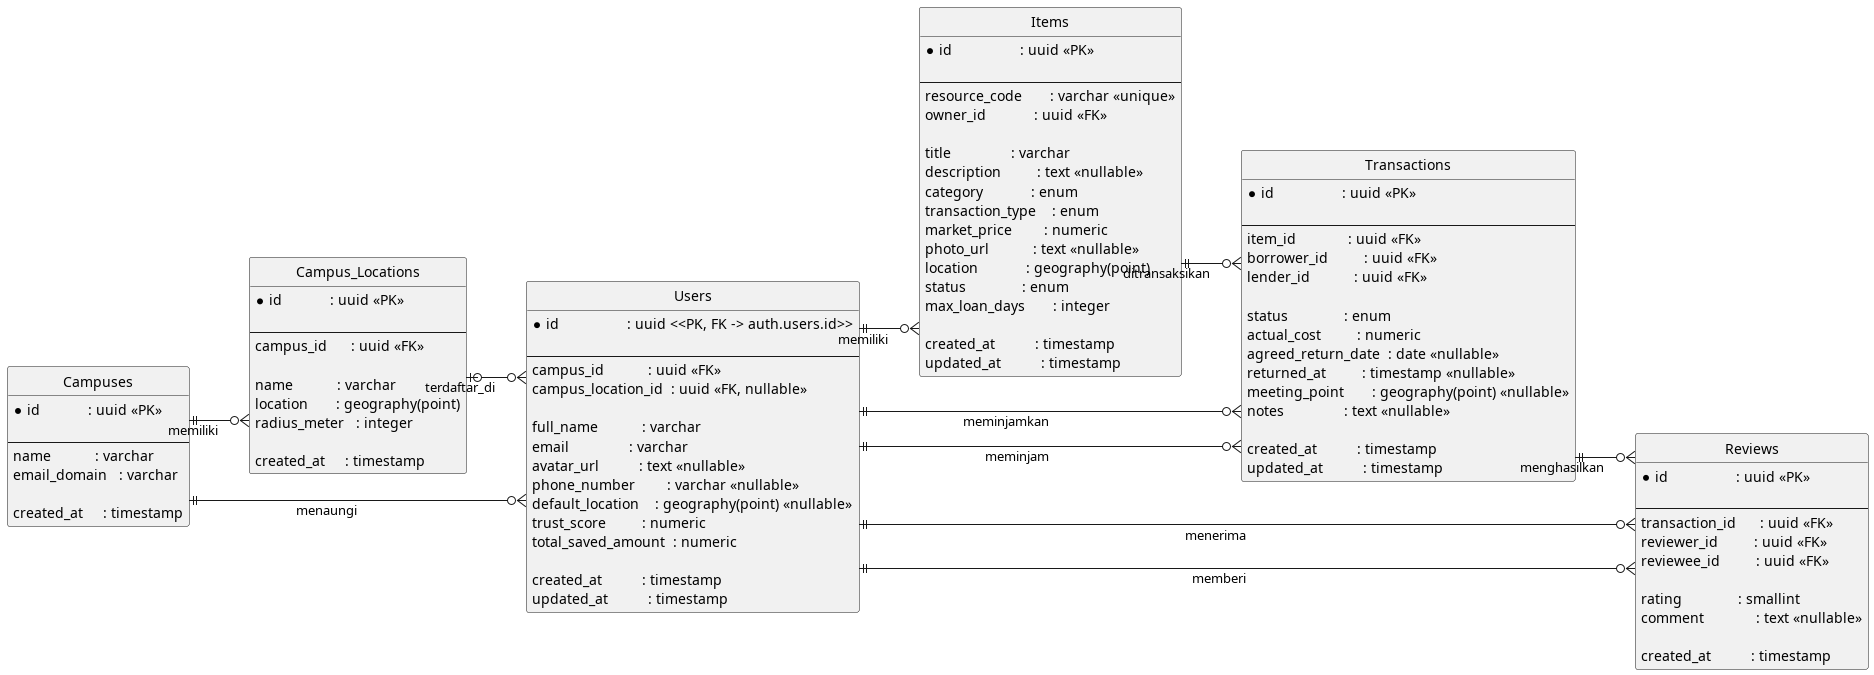

The diagram above was rendered by PlantUML. Its source (embedded in the PNG):
@startuml ShareKampus_ERD
left to right direction
hide circle
skinparam linetype ortho
skinparam entity {
    BackgroundColor #F8F8F8
    BorderColor Black
}

entity "Campuses" as campuses {
    *id            : uuid <<PK>>

    --
    name           : varchar
    email_domain   : varchar

    created_at     : timestamp
}

entity "Campus_Locations" as campus_locations {
    *id            : uuid <<PK>>

    --
    campus_id      : uuid <<FK>>

    name           : varchar
    location       : geography(point)
    radius_meter   : integer

    created_at     : timestamp
}

entity "Users" as users {
    *id                 : uuid <<PK, FK -> auth.users.id>>

    --
    campus_id           : uuid <<FK>>
    campus_location_id  : uuid <<FK, nullable>>

    full_name           : varchar
    email               : varchar
    avatar_url          : text <<nullable>>
    phone_number        : varchar <<nullable>>
    default_location    : geography(point) <<nullable>>
    trust_score         : numeric
    total_saved_amount  : numeric

    created_at          : timestamp
    updated_at          : timestamp
}

entity "Items" as items {
    *id                 : uuid <<PK>>

    --
    resource_code       : varchar <<unique>>
    owner_id            : uuid <<FK>>

    title               : varchar
    description         : text <<nullable>>
    category            : enum
    transaction_type    : enum
    market_price        : numeric
    photo_url           : text <<nullable>>
    location            : geography(point)
    status              : enum
    max_loan_days       : integer

    created_at          : timestamp
    updated_at          : timestamp
}

entity "Transactions" as transactions {
    *id                 : uuid <<PK>>

    --
    item_id             : uuid <<FK>>
    borrower_id         : uuid <<FK>>
    lender_id           : uuid <<FK>>

    status              : enum
    actual_cost         : numeric
    agreed_return_date  : date <<nullable>>
    returned_at         : timestamp <<nullable>>
    meeting_point       : geography(point) <<nullable>>
    notes               : text <<nullable>>

    created_at          : timestamp
    updated_at          : timestamp
}

entity "Reviews" as reviews {
    *id                 : uuid <<PK>>

    --
    transaction_id      : uuid <<FK>>
    reviewer_id         : uuid <<FK>>
    reviewee_id         : uuid <<FK>>

    rating              : smallint
    comment             : text <<nullable>>

    created_at          : timestamp
}


campuses ||--o{ users : menaungi

campuses ||--o{ campus_locations : memiliki

campus_locations |o--o{ users : terdaftar_di

users ||--o{ items : memiliki

users ||--o{ transactions : meminjam

users ||--o{ transactions : meminjamkan

items ||--o{ transactions : ditransaksikan

transactions ||--o{ reviews : menghasilkan

users ||--o{ reviews : memberi

users ||--o{ reviews : menerima

@enduml